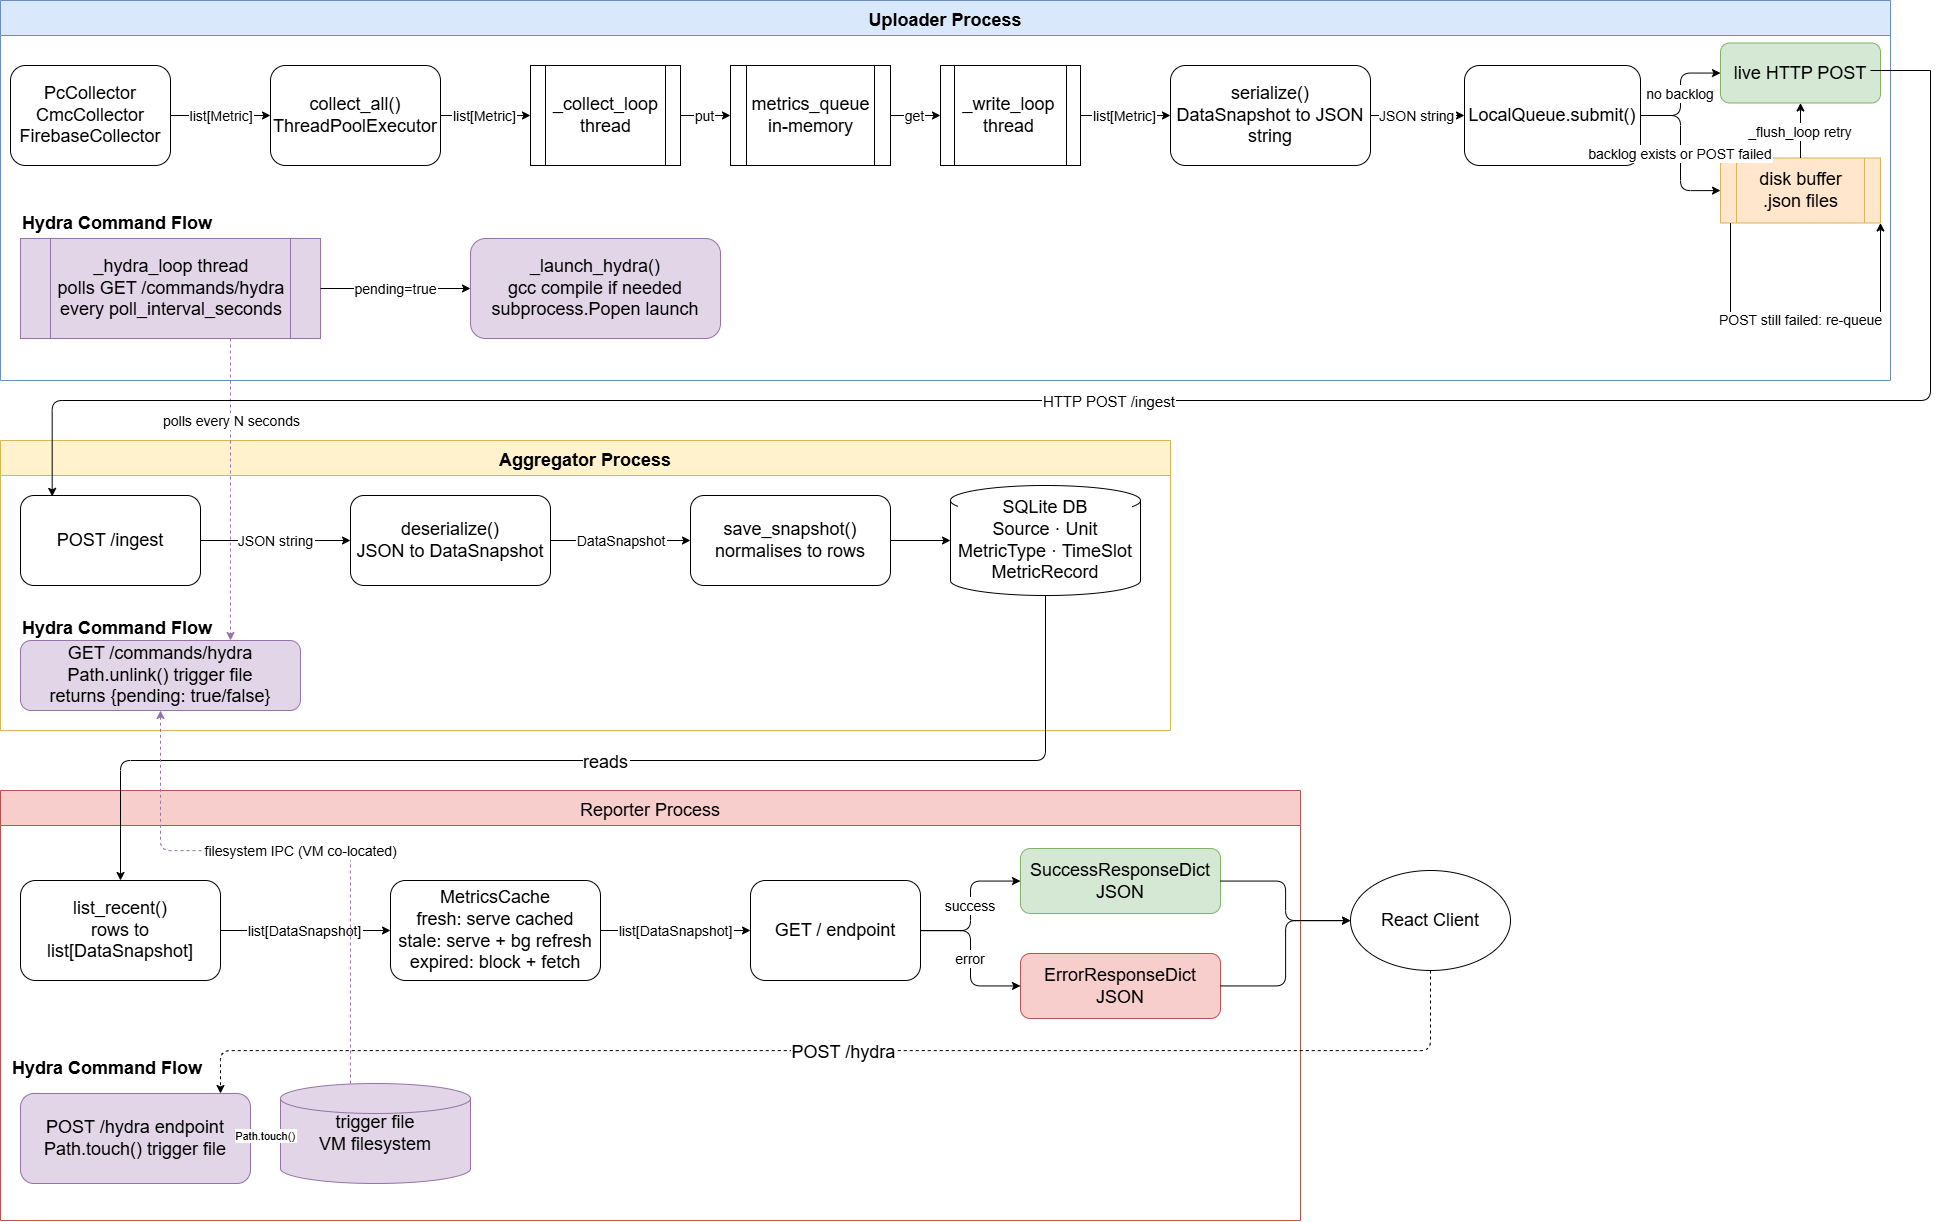

The diagram above was exported from draw.io. Its source (the exported page's mxGraphModel, read from the mxfile embedded in the PNG):
<mxGraphModel dx="2316" dy="1247" grid="1" gridSize="10" guides="1" tooltips="1" connect="1" arrows="1" fold="1" page="1" pageScale="1" pageWidth="827" pageHeight="1169" math="0" shadow="0">
  <root>
    <mxCell id="0" />
    <mxCell id="1" parent="0" />
    <mxCell id="UP" parent="1" style="swimlane;fontStyle=1;startSize=35;fillColor=#dae8fc;strokeColor=#6c8ebf;fontSize=18;" value="Uploader Process" vertex="1">
      <mxGeometry height="380" width="1890" x="10" y="10" as="geometry" />
    </mxCell>
    <mxCell id="A" parent="UP" style="rounded=1;whiteSpace=wrap;fontSize=18;" value="PcCollector&#10;CmcCollector&#10;FirebaseCollector" vertex="1">
      <mxGeometry height="100" width="160" x="10" y="65" as="geometry" />
    </mxCell>
    <mxCell id="B" parent="UP" style="rounded=1;whiteSpace=wrap;fontSize=18;" value="collect_all()&#10;ThreadPoolExecutor" vertex="1">
      <mxGeometry height="100" width="170" x="270" y="65" as="geometry" />
    </mxCell>
    <mxCell id="C" parent="UP" style="shape=process;whiteSpace=wrap;fontSize=18;" value="_collect_loop&#10;thread" vertex="1">
      <mxGeometry height="100" width="150" x="530" y="65" as="geometry" />
    </mxCell>
    <mxCell id="D" parent="UP" style="shape=process;whiteSpace=wrap;fontSize=18;" value="metrics_queue&#10;in-memory" vertex="1">
      <mxGeometry height="100" width="160" x="730" y="65" as="geometry" />
    </mxCell>
    <mxCell id="E" parent="UP" style="shape=process;whiteSpace=wrap;fontSize=18;" value="_write_loop&#10;thread" vertex="1">
      <mxGeometry height="100" width="140" x="940" y="65" as="geometry" />
    </mxCell>
    <mxCell id="F" parent="UP" style="rounded=1;whiteSpace=wrap;fontSize=18;" value="serialize()&#10;DataSnapshot to JSON string" vertex="1">
      <mxGeometry height="100" width="200" x="1170" y="65" as="geometry" />
    </mxCell>
    <mxCell id="G" parent="UP" style="rounded=1;whiteSpace=wrap;fontSize=18;" value="LocalQueue.submit()" vertex="1">
      <mxGeometry height="100" width="176" x="1464" y="65" as="geometry" />
    </mxCell>
    <mxCell id="H" parent="UP" style="rounded=1;whiteSpace=wrap;fillColor=#d5e8d4;strokeColor=#82b366;fontSize=18;" value="live HTTP POST" vertex="1">
      <mxGeometry height="60" width="160" x="1720" y="42.5" as="geometry" />
    </mxCell>
    <mxCell id="I" parent="UP" style="shape=process;whiteSpace=wrap;fillColor=#ffe6cc;strokeColor=#d6b656;fontSize=18;" value="disk buffer&#10;.json files" vertex="1">
      <mxGeometry height="65" width="160" x="1720" y="157.5" as="geometry" />
    </mxCell>
    <mxCell id="UP_sep" parent="UP" style="text;fontStyle=1;fontSize=18;fillColor=none;strokeColor=none;align=left;" value="Hydra Command Flow" vertex="1">
      <mxGeometry height="25" width="260" x="20" y="205" as="geometry" />
    </mxCell>
    <mxCell id="hydra_UP1" parent="UP" style="shape=process;whiteSpace=wrap;fillColor=#e1d5e7;strokeColor=#9673a6;fontSize=18;" value="_hydra_loop thread&#10;polls GET /commands/hydra&#10;every poll_interval_seconds" vertex="1">
      <mxGeometry height="100" width="300" x="20" y="238" as="geometry" />
    </mxCell>
    <mxCell id="hydra_UP2" parent="UP" style="rounded=1;whiteSpace=wrap;fillColor=#e1d5e7;strokeColor=#9673a6;fontSize=18;" value="_launch_hydra()&#10;gcc compile if needed&#10;subprocess.Popen launch" vertex="1">
      <mxGeometry height="100" width="250" x="470" y="238" as="geometry" />
    </mxCell>
    <mxCell id="e1" edge="1" parent="UP" source="A" style="edgeStyle=orthogonalEdgeStyle;fontSize=14;" target="B" value="list[Metric]">
      <mxGeometry relative="1" as="geometry" />
    </mxCell>
    <mxCell id="e2" edge="1" parent="UP" source="B" style="edgeStyle=orthogonalEdgeStyle;fontSize=14;" target="C" value="list[Metric]">
      <mxGeometry relative="1" as="geometry" />
    </mxCell>
    <mxCell id="e3" edge="1" parent="UP" source="C" style="edgeStyle=orthogonalEdgeStyle;fontSize=14;" target="D" value="put">
      <mxGeometry relative="1" as="geometry" />
    </mxCell>
    <mxCell id="e4" edge="1" parent="UP" source="D" style="edgeStyle=orthogonalEdgeStyle;fontSize=14;" target="E" value="get">
      <mxGeometry relative="1" as="geometry" />
    </mxCell>
    <mxCell id="e5" edge="1" parent="UP" source="E" style="edgeStyle=orthogonalEdgeStyle;fontSize=14;" target="F" value="list[Metric]">
      <mxGeometry relative="1" as="geometry" />
    </mxCell>
    <mxCell id="e6" edge="1" parent="UP" source="F" style="edgeStyle=orthogonalEdgeStyle;fontSize=14;" target="G" value="JSON string">
      <mxGeometry relative="1" as="geometry" />
    </mxCell>
    <mxCell id="e7" edge="1" parent="UP" source="G" style="edgeStyle=orthogonalEdgeStyle;fontSize=14;" target="H" value="no backlog">
      <mxGeometry relative="1" as="geometry" />
    </mxCell>
    <mxCell id="e8" edge="1" parent="UP" source="G" style="edgeStyle=orthogonalEdgeStyle;fontSize=14;" target="I" value="backlog exists or POST failed">
      <mxGeometry relative="1" as="geometry" />
    </mxCell>
    <mxCell id="e9" edge="1" parent="UP" source="I" style="edgeStyle=orthogonalEdgeStyle;fontSize=14;" target="H" value="_flush_loop retry">
      <mxGeometry relative="1" as="geometry" />
    </mxCell>
    <mxCell id="hydra_e_UP" edge="1" parent="UP" source="hydra_UP1" style="edgeStyle=orthogonalEdgeStyle;fontSize=14;" target="hydra_UP2" value="pending=true">
      <mxGeometry relative="1" as="geometry" />
    </mxCell>
    <mxCell id="3-N9FQAaEfgkGVR16vLl-5" edge="1" parent="UP" source="I" style="edgeStyle=orthogonalEdgeStyle;rounded=0;orthogonalLoop=1;jettySize=auto;html=1;entryX=1;entryY=1;entryDx=0;entryDy=0;" target="I">
      <mxGeometry relative="1" as="geometry">
        <Array as="points">
          <mxPoint x="1730" y="320" />
          <mxPoint x="1880" y="320" />
        </Array>
        <mxPoint x="1860" y="223" as="targetPoint" />
      </mxGeometry>
    </mxCell>
    <mxCell id="3-N9FQAaEfgkGVR16vLl-6" connectable="0" parent="3-N9FQAaEfgkGVR16vLl-5" style="edgeLabel;html=1;align=center;verticalAlign=middle;resizable=0;points=[];" value="&lt;font style=&quot;font-size: 14px;&quot;&gt;POST still failed: re-queue&lt;/font&gt;" vertex="1">
      <mxGeometry relative="1" x="-0.0346" y="1" as="geometry">
        <mxPoint as="offset" />
      </mxGeometry>
    </mxCell>
    <mxCell id="AG" parent="1" style="swimlane;fontStyle=1;startSize=35;fillColor=#fff2cc;strokeColor=#d6b656;fontSize=18;" value="Aggregator Process" vertex="1">
      <mxGeometry height="290" width="1170" x="10" y="450" as="geometry" />
    </mxCell>
    <mxCell id="J" parent="AG" style="rounded=1;whiteSpace=wrap;fontSize=18;" value="POST /ingest" vertex="1">
      <mxGeometry height="90" width="180" x="20" y="55" as="geometry" />
    </mxCell>
    <mxCell id="K" parent="AG" style="rounded=1;whiteSpace=wrap;fontSize=18;" value="deserialize()&#10;JSON to DataSnapshot" vertex="1">
      <mxGeometry height="90" width="200" x="350" y="55" as="geometry" />
    </mxCell>
    <mxCell id="L" parent="AG" style="rounded=1;whiteSpace=wrap;fontSize=18;" value="save_snapshot()&#10;normalises to rows" vertex="1">
      <mxGeometry height="90" width="200" x="690" y="55" as="geometry" />
    </mxCell>
    <mxCell id="M" parent="AG" style="shape=cylinder3;whiteSpace=wrap;fontSize=18;labelBackgroundColor=default;" value="SQLite DB&#10;Source · Unit&#10;MetricType · TimeSlot&#10;MetricRecord" vertex="1">
      <mxGeometry height="110" width="190" x="950" y="45" as="geometry" />
    </mxCell>
    <mxCell id="AG_sep" parent="AG" style="text;fontStyle=1;fontSize=18;fillColor=none;strokeColor=none;align=left;" value="Hydra Command Flow" vertex="1">
      <mxGeometry height="25" width="260" x="20" y="170" as="geometry" />
    </mxCell>
    <mxCell id="hydra_AG1" parent="AG" style="rounded=1;whiteSpace=wrap;fillColor=#e1d5e7;strokeColor=#9673a6;fontSize=18;" value="GET /commands/hydra&#10;Path.unlink() trigger file&#10;returns {pending: true/false}" vertex="1">
      <mxGeometry height="70" width="280" x="20" y="200" as="geometry" />
    </mxCell>
    <mxCell id="e11" edge="1" parent="AG" source="J" style="edgeStyle=orthogonalEdgeStyle;fontSize=14;" target="K" value="JSON string">
      <mxGeometry relative="1" as="geometry" />
    </mxCell>
    <mxCell id="e12" edge="1" parent="AG" source="K" style="edgeStyle=orthogonalEdgeStyle;fontSize=14;" target="L" value="DataSnapshot">
      <mxGeometry relative="1" as="geometry" />
    </mxCell>
    <mxCell id="e13" edge="1" parent="AG" source="L" style="edgeStyle=orthogonalEdgeStyle;" target="M" value="">
      <mxGeometry relative="1" as="geometry" />
    </mxCell>
    <mxCell id="RE" parent="1" style="swimlane;fontStyle=0;startSize=35;fillColor=#f8cecc;strokeColor=#b85450;fontSize=18;" value="Reporter Process" vertex="1">
      <mxGeometry height="430" width="1300" x="10" y="800" as="geometry" />
    </mxCell>
    <mxCell id="N" parent="RE" style="rounded=1;whiteSpace=wrap;fontSize=18;" value="list_recent()&#10;rows to list[DataSnapshot]" vertex="1">
      <mxGeometry height="100" width="200" x="20" y="90" as="geometry" />
    </mxCell>
    <mxCell id="O" parent="RE" style="rounded=1;whiteSpace=wrap;fontSize=18;" value="MetricsCache&#10;fresh: serve cached&#10;stale: serve + bg refresh&#10;expired: block + fetch" vertex="1">
      <mxGeometry height="100" width="210" x="390" y="90" as="geometry" />
    </mxCell>
    <mxCell id="P" parent="RE" style="rounded=1;whiteSpace=wrap;fontSize=18;" value="GET / endpoint" vertex="1">
      <mxGeometry height="100" width="170" x="750" y="90" as="geometry" />
    </mxCell>
    <mxCell id="Q" parent="RE" style="rounded=1;whiteSpace=wrap;fillColor=#d5e8d4;strokeColor=#82b366;fontSize=18;" value="SuccessResponseDict&#10;JSON" vertex="1">
      <mxGeometry height="65" width="200" x="1020" y="58" as="geometry" />
    </mxCell>
    <mxCell id="R" parent="RE" style="rounded=1;whiteSpace=wrap;fillColor=#f8cecc;strokeColor=#b85450;fontSize=18;" value="ErrorResponseDict&#10;JSON" vertex="1">
      <mxGeometry height="65" width="200" x="1020" y="163" as="geometry" />
    </mxCell>
    <mxCell id="RE_sep" parent="RE" style="text;fontStyle=1;fontSize=18;fillColor=none;strokeColor=none;align=left;" value="Hydra Command Flow" vertex="1">
      <mxGeometry height="25" width="260" x="10" y="260" as="geometry" />
    </mxCell>
    <mxCell id="hydra_RE1" parent="RE" style="rounded=1;whiteSpace=wrap;fillColor=#e1d5e7;strokeColor=#9673a6;fontSize=18;" value="POST /hydra endpoint&#10;Path.touch() trigger file" vertex="1">
      <mxGeometry height="90" width="230" x="20" y="303" as="geometry" />
    </mxCell>
    <mxCell id="hydra_RE2" parent="RE" style="shape=cylinder3;whiteSpace=wrap;fillColor=#e1d5e7;strokeColor=#9673a6;fontSize=18;labelBackgroundColor=none;" value="trigger file&#10;VM filesystem" vertex="1">
      <mxGeometry height="100" width="190" x="280" y="293" as="geometry" />
    </mxCell>
    <mxCell id="e14" edge="1" parent="RE" source="N" style="edgeStyle=orthogonalEdgeStyle;fontSize=14;" target="O" value="list[DataSnapshot]">
      <mxGeometry relative="1" as="geometry" />
    </mxCell>
    <mxCell id="e15" edge="1" parent="RE" source="O" style="edgeStyle=orthogonalEdgeStyle;fontSize=14;" target="P" value="list[DataSnapshot]">
      <mxGeometry relative="1" as="geometry" />
    </mxCell>
    <mxCell id="e16" edge="1" parent="RE" source="P" style="edgeStyle=orthogonalEdgeStyle;fontSize=14;" target="Q" value="success">
      <mxGeometry relative="1" as="geometry" />
    </mxCell>
    <mxCell id="e17" edge="1" parent="RE" source="P" style="edgeStyle=orthogonalEdgeStyle;fontSize=14;" target="R" value="error">
      <mxGeometry relative="1" as="geometry" />
    </mxCell>
    <mxCell id="hydra_e_RE" edge="1" parent="RE" source="hydra_RE1" style="edgeStyle=orthogonalEdgeStyle;" target="hydra_RE2" value="Path.touch()">
      <mxGeometry relative="1" as="geometry" />
    </mxCell>
    <mxCell id="e21" edge="1" parent="1" source="M" style="edgeStyle=elbowEdgeStyle;elbow=vertical;fontSize=18;" target="N" value="reads">
      <mxGeometry relative="1" as="geometry">
        <Array as="points">
          <mxPoint x="560" y="770" />
        </Array>
      </mxGeometry>
    </mxCell>
    <mxCell id="hydra_e1" edge="1" parent="1" source="hydra_UP1" style="edgeStyle=orthogonalEdgeStyle;dashed=1;strokeColor=#9673a6;" target="hydra_AG1" value="">
      <mxGeometry relative="1" as="geometry">
        <Array as="points">
          <mxPoint x="240" y="490" />
          <mxPoint x="240" y="490" />
        </Array>
      </mxGeometry>
    </mxCell>
    <mxCell id="3-N9FQAaEfgkGVR16vLl-9" connectable="0" parent="hydra_e1" style="edgeLabel;html=1;align=center;verticalAlign=middle;resizable=0;points=[];" value="&lt;font style=&quot;font-size: 14px;&quot;&gt;polls every N seconds&lt;/font&gt;" vertex="1">
      <mxGeometry relative="1" x="-0.4024" as="geometry">
        <mxPoint y="-9" as="offset" />
      </mxGeometry>
    </mxCell>
    <mxCell id="hydra_e2" edge="1" parent="1" source="hydra_RE2" style="edgeStyle=orthogonalEdgeStyle;dashed=1;strokeColor=#9673a6;fontSize=14;" target="hydra_AG1" value="filesystem IPC (VM co-located)">
      <mxGeometry relative="1" as="geometry">
        <Array as="points">
          <mxPoint x="360" y="860" />
          <mxPoint x="170" y="860" />
        </Array>
      </mxGeometry>
    </mxCell>
    <mxCell id="e20" edge="1" parent="1" style="edgeStyle=elbowEdgeStyle;elbow=vertical;entryX=0.176;entryY=0.01;entryDx=0;entryDy=0;entryPerimeter=0;fontSize=15;" target="J" value="HTTP POST /ingest">
      <mxGeometry relative="1" as="geometry">
        <Array as="points">
          <mxPoint x="1070" y="410" />
          <mxPoint x="1295" y="410" />
        </Array>
        <mxPoint x="1940" y="80" as="sourcePoint" />
        <mxPoint x="290" y="495" as="targetPoint" />
      </mxGeometry>
    </mxCell>
    <mxCell id="3-N9FQAaEfgkGVR16vLl-1" edge="1" parent="1" style="endArrow=none;html=1;rounded=0;exitX=0.994;exitY=0.568;exitDx=0;exitDy=0;exitPerimeter=0;" value="">
      <mxGeometry height="50" relative="1" width="50" as="geometry">
        <mxPoint x="1880" y="80.00000000000004" as="sourcePoint" />
        <mxPoint x="1940" y="80" as="targetPoint" />
      </mxGeometry>
    </mxCell>
    <mxCell id="S" parent="1" style="ellipse;whiteSpace=wrap;fontSize=18;" value="React Client" vertex="1">
      <mxGeometry height="100" width="160" x="1360" y="880" as="geometry" />
    </mxCell>
    <mxCell id="e18" edge="1" parent="1" source="Q" style="edgeStyle=orthogonalEdgeStyle;" target="S" value="">
      <mxGeometry relative="1" as="geometry" />
    </mxCell>
    <mxCell id="e19" edge="1" parent="1" source="R" style="edgeStyle=orthogonalEdgeStyle;" target="S" value="">
      <mxGeometry relative="1" as="geometry" />
    </mxCell>
    <mxCell id="hydra_e_S" edge="1" parent="1" source="S" style="edgeStyle=orthogonalEdgeStyle;dashed=1;fontSize=18;" target="hydra_RE1" value="POST /hydra">
      <mxGeometry relative="1" as="geometry">
        <Array as="points">
          <mxPoint x="1440" y="1060" />
          <mxPoint x="230" y="1060" />
        </Array>
      </mxGeometry>
    </mxCell>
  </root>
</mxGraphModel>